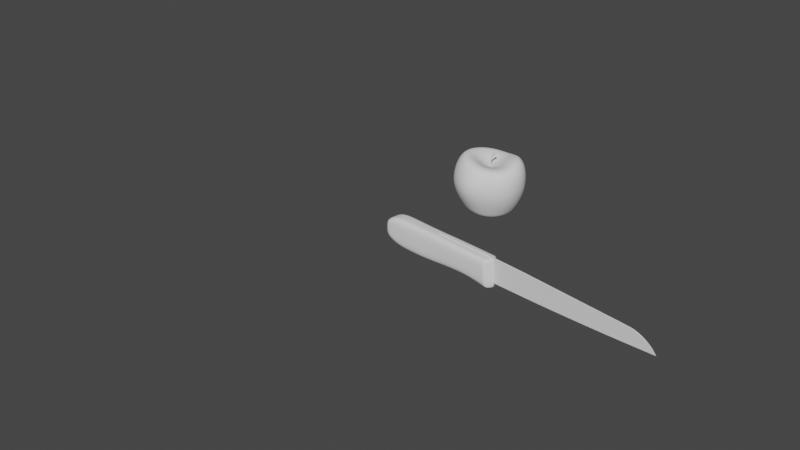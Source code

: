 # Source: apples.blend  (saved by Blender 2.82.1; exported with 4.5.12 LTS)
import bpy
from mathutils import Matrix  # noqa: F401  (used for matrix-valued properties, if any)

bpy.ops.wm.read_factory_settings(use_empty=True)
scene = bpy.context.scene
scene.name = 'Scene'

# ---- collections
col_collection = bpy.data.collections.new('Collection'); scene.collection.children.link(col_collection)

# ---- world
world_world = bpy.data.worlds.new('World'); scene.world = world_world
world_world.use_nodes = True; world_world.node_tree.nodes.clear()
_N = world_world.node_tree.nodes; _L = world_world.node_tree.links
n0 = _N.new('ShaderNodeOutputWorld'); n0.name = 'World Output'; n0.location = (300, 300)
n1 = _N.new('ShaderNodeBackground'); n1.name = 'Background'; n1.location = (10, 300)
n1.inputs[0].default_value = (0.05088, 0.05088, 0.05088, 1.0)
_L.new(n1.outputs[0], n0.inputs[0])
n0.is_active_output = True
world_world.color = (0.05088, 0.05088, 0.05088)
world_world.use_sun_shadow = False
world_world.sun_shadow_jitter_overblur = 0.0

# ---- cameras
cam_camera = bpy.data.cameras.new('Camera')
cam_camera.clip_end = 100.0
cam_camera.ortho_scale = 7.314

# ---- meshes
me_sphere_002 = bpy.data.meshes.new('Sphere.002')
me_sphere_002.from_pydata([(-0.01719, 0.3209, 0.2424), (-0.01953, 0.3836, 0.1685), (-0.01977, 0.4119, 0.08024), (-0.009554, 0.39, -0.03896), (-0.0004073, 0.337, -0.1438), (-0.001749, 0.3114, -0.2155), (-0.002843, 0.2917, -0.2725), (-0.002736, 0.2261, -0.2764), (-0.001866, 0.124, -0.2471), (0.0437, 0.1051, 0.2149), (0.07829, 0.2059, 0.2711), (0.1107, 0.2906, 0.2707), (0.1359, 0.3477, 0.1935), (0.1448, 0.3726, 0.08904), (0.1414, 0.3525, -0.03985), (0.1347, 0.3083, -0.145), (0.1217, 0.2844, -0.2172), (0.1057, 0.2658, -0.2787), (0.07908, 0.2061, -0.282), (0.04243, 0.114, -0.2505), (0.08243, 0.0801, 0.221), (0.1573, 0.156, 0.294), (0.2236, 0.2185, 0.3039), (0.2689, 0.2576, 0.2189), (0.2804, 0.2731, 0.08346), (0.2693, 0.2656, -0.05462), (0.2498, 0.2411, -0.1567), (0.2285, 0.2201, -0.2282), (0.2011, 0.2005, -0.2947), (0.1503, 0.1551, -0.2972), (0.0805, 0.08746, -0.258), (0.1097, 0.0435, 0.221), (0.2132, 0.08485, 0.2934), (0.2985, 0.12, 0.3033), (0.3613, 0.1432, 0.2245), (0.3857, 0.1548, 0.1049), (0.3806, 0.1554, -0.02484), (0.3484, 0.1406, -0.1424), (0.3084, 0.1253, -0.2302), (0.2659, 0.1112, -0.3046), (0.1983, 0.08522, -0.31), (0.106, 0.04962, -0.2658), (0.1212, 0.0002151, 0.2142), (0.2402, -0.0001693, 0.2691), (0.336, -0.0003948, 0.2704), (0.3998, -0.0002443, 0.2017), (0.4248, 0.001386, 0.1104), (0.4232, 0.003049, -0.01191), (0.3843, 0.005241, -0.138), (0.3336, 0.006918, -0.2359), (0.2869, 0.006075, -0.3101), (0.2138, 0.006094, -0.3152), (0.1146, 0.006021, -0.2709), (0.1139, -0.04318, 0.208), (0.2289, -0.08672, 0.2473), (0.3212, -0.1221, 0.2413), (0.3775, -0.1489, 0.1723), (0.3918, -0.1651, 0.08327), (0.3868, -0.168, -0.03849), (0.3484, -0.1424, -0.1577), (0.3034, -0.1159, -0.246), (0.2632, -0.09994, -0.3162), (0.1962, -0.07334, -0.3196), (0.1051, -0.03704, -0.2731), (0.0884, -0.07919, 0.2067), (0.1766, -0.1602, 0.2447), (0.2435, -0.2273, 0.2432), (0.273, -0.27, 0.1797), (0.275, -0.294, 0.08995), (0.2683, -0.2963, -0.03991), (0.2441, -0.2591, -0.16), (0.221, -0.219, -0.2494), (0.1991, -0.1912, -0.3193), (0.1489, -0.1419, -0.3215), (0.07957, -0.07433, -0.2733), (0.04931, -0.102, 0.2111), (0.09699, -0.2057, 0.2602), (0.1318, -0.2941, 0.2604), (0.147, -0.3555, 0.1897), (0.1458, -0.3888, 0.0935), (0.1419, -0.3879, -0.02785), (0.1311, -0.3419, -0.1505), (0.1196, -0.2946, -0.2428), (0.1066, -0.2565, -0.3118), (0.07917, -0.191, -0.313), (0.04177, -0.1008, -0.2686), (0.004459, -0.1082, 0.2168), (0.007852, -0.2163, 0.2794), (0.00834, -0.3093, 0.2803), (0.003723, -0.3799, 0.2024), (-0.001725, -0.4236, 0.1008), (-0.0003373, -0.4252, -0.01984), (0.002085, -0.3746, -0.1367), (-0.0007291, -0.3246, -0.2216), (-0.002587, -0.284, -0.2894), (-0.003067, -0.2119, -0.2951), (-0.002538, -0.1115, -0.2612), (-0.03957, -0.09767, 0.2213), (-0.0783, -0.193, 0.2954), (-0.1123, -0.274, 0.3028), (-0.1378, -0.3338, 0.2213), (-0.1541, -0.3728, 0.1103), (-0.1567, -0.3801, -0.009901), (-0.1419, -0.3436, -0.1225), (-0.126, -0.3021, -0.2032), (-0.1119, -0.2661, -0.2708), (-0.08497, -0.1989, -0.2814), (-0.0465, -0.1043, -0.2553), (-0.0769, -0.07316, 0.2236), (-0.152, -0.1449, 0.3017), (-0.2157, -0.2068, 0.3076), (-0.2606, -0.2491, 0.2242), (-0.2882, -0.2765, 0.1151), (-0.294, -0.2851, -0.005256), (-0.2667, -0.2615, -0.1221), (-0.2329, -0.231, -0.2051), (-0.2046, -0.2041, -0.2726), (-0.1543, -0.153, -0.2803), (-0.08367, -0.0802, -0.2531), (-0.1018, -0.03825, 0.2237), (-0.2015, -0.07782, 0.302), (-0.2869, -0.1121, 0.3082), (-0.3477, -0.1353, 0.225), (-0.3773, -0.1539, 0.114), (-0.3782, -0.1611, -0.0079), (-0.3458, -0.1444, -0.1265), (-0.3057, -0.1234, -0.215), (-0.2664, -0.1086, -0.2843), (-0.2002, -0.08183, -0.2882), (-0.1084, -0.04292, -0.2546), (-0.1116, 0.00294, 0.222), (-0.221, 0.002108, 0.2977), (-0.3126, 0.0009918, 0.306), (-0.3749, -0.0004492, 0.2247), (-0.3998, -0.008128, 0.1116), (-0.3963, -0.01337, -0.01198), (-0.3663, -0.006331, -0.1283), (-0.329, 0.001728, -0.2176), (-0.288, 0.002339, -0.29), (-0.2161, 0.001689, -0.2961), (-0.1168, 0.001462, -0.2577), (-0.1044, 0.04487, 0.2192), (-0.2085, 0.08563, 0.2873), (-0.2937, 0.1207, 0.2915), (-0.3515, 0.1458, 0.2149), (-0.3781, 0.1577, 0.1135), (-0.3805, 0.159, -0.00708), (-0.3477, 0.1461, -0.1273), (-0.3062, 0.1288, -0.2206), (-0.2663, 0.1112, -0.2945), (-0.1996, 0.08374, -0.2994), (-0.1078, 0.04662, -0.2576), (-0.08118, 0.08175, 0.2143), (-0.1648, 0.1602, 0.271), (-0.2303, 0.2253, 0.2744), (-0.2707, 0.2714, 0.205), (-0.2918, 0.2997, 0.1117), (-0.2973, 0.3059, -0.003665), (-0.2697, 0.275, -0.1272), (-0.2337, 0.237, -0.2231), (-0.2038, 0.2077, -0.2926), (-0.1533, 0.1584, -0.2935), (-0.08295, 0.08695, -0.2536), (-0.04514, 0.1068, 0.2096), (-0.09626, 0.2113, 0.2535), (-0.1329, 0.2983, 0.2518), (-0.1545, 0.3576, 0.1859), (-0.1651, 0.39, 0.1018), (-0.1632, 0.385, -0.01925), (-0.1428, 0.3362, -0.1398), (-0.1252, 0.3005, -0.2195), (-0.1108, 0.2742, -0.2798), (-0.08394, 0.2109, -0.2821), (-0.04577, 0.1149, -0.2489), (0.002473, 0.001948, 0.168), (-0.001248, 0.1147, 0.2099), (-0.01199, 0.2268, 0.2516), (-0.001214, 0.003961, -0.2356), (0.0003264, 0.003098, 0.1607), (0.0004304, 0.003101, 0.2338), (0.006693, 0.0004337, 0.1607), (0.006763, 0.0003789, 0.234), (0.009323, -0.005941, 0.1607), (0.009343, -0.005941, 0.2341), (0.006693, -0.01232, 0.1607), (0.006763, -0.01226, 0.234), (0.0003264, -0.01498, 0.1607), (0.0004304, -0.01498, 0.2338), (-0.006083, -0.01236, 0.1607), (-0.006049, -0.01241, 0.2335), (-0.008756, -0.005941, 0.1607), (-0.008772, -0.005941, 0.2335), (-0.006083, 0.0004754, 0.1607), (-0.006049, 0.0005237, 0.2335), (0.07474, 0.001136, 0.3631), (0.06825, 0.003971, 0.3666), (0.07738, -0.005941, 0.3617), (0.07474, -0.01302, 0.3631), (0.06825, -0.01585, 0.3666), (0.05886, -0.01214, 0.3724), (0.05224, -0.005941, 0.3749), (0.05886, 0.0002561, 0.3724), (0.01812, -0.01267, 0.2805), (0.04185, -0.01312, 0.3258), (0.03436, -0.01618, 0.3247), (0.01126, -0.01558, 0.2798), (0.00131, -0.005941, 0.2789), (0.0236, -0.005941, 0.3234), (0.02678, 0.001375, 0.3237), (0.004266, 0.0009696, 0.2792), (0.01812, 0.0007927, 0.2805), (0.04185, 0.00124, 0.3258), (0.04495, -0.005941, 0.3263), (0.02091, -0.005941, 0.2808), (0.02678, -0.01326, 0.3237), (0.004266, -0.01285, 0.2792), (0.03436, 0.004295, 0.3247), (0.01126, 0.003699, 0.2798), (0.0748, -0.01483, 0.3589), (0.05316, -0.005941, 0.3702), (0.0748, 0.002951, 0.3589), (0.06648, -0.01973, 0.3628), (0.05717, 0.004534, 0.3679), (0.07787, -0.005941, 0.3576), (0.05717, -0.01642, 0.3679), (0.06648, 0.007852, 0.3628)], [], [(4, 3, 14, 15), (1, 0, 11, 12), (8, 7, 18, 19), (175, 174, 9), (5, 4, 15, 16), (2, 1, 12, 13), (177, 8, 19), (176, 175, 9, 10), (6, 5, 16, 17), (3, 2, 13, 14), (0, 176, 10, 11), (7, 6, 17, 18), (177, 19, 30), (10, 9, 20, 21), (17, 16, 27, 28), (14, 13, 24, 25), (11, 10, 21, 22), (18, 17, 28, 29), (15, 14, 25, 26), (12, 11, 22, 23), (19, 18, 29, 30), (9, 174, 20), (16, 15, 26, 27), (13, 12, 23, 24), (23, 22, 33, 34), (30, 29, 40, 41), (20, 174, 31), (27, 26, 37, 38), (24, 23, 34, 35), (177, 30, 41), (21, 20, 31, 32), (28, 27, 38, 39), (25, 24, 35, 36), (22, 21, 32, 33), (29, 28, 39, 40), (26, 25, 36, 37), (33, 32, 43, 44), (40, 39, 50, 51), (37, 36, 47, 48), (34, 33, 44, 45), (41, 40, 51, 52), (31, 174, 42), (38, 37, 48, 49), (35, 34, 45, 46), (177, 41, 52), (32, 31, 42, 43), (39, 38, 49, 50), (36, 35, 46, 47), (46, 45, 56, 57), (177, 52, 63), (43, 42, 53, 54), (50, 49, 60, 61), (47, 46, 57, 58), (44, 43, 54, 55), (51, 50, 61, 62), (48, 47, 58, 59), (45, 44, 55, 56), (52, 51, 62, 63), (42, 174, 53), (49, 48, 59, 60), (56, 55, 66, 67), (63, 62, 73, 74), (53, 174, 64), (60, 59, 70, 71), (57, 56, 67, 68), (177, 63, 74), (54, 53, 64, 65), (61, 60, 71, 72), (58, 57, 68, 69), (55, 54, 65, 66), (62, 61, 72, 73), (59, 58, 69, 70), (69, 68, 79, 80), (66, 65, 76, 77), (73, 72, 83, 84), (70, 69, 80, 81), (67, 66, 77, 78), (74, 73, 84, 85), (64, 174, 75), (71, 70, 81, 82), (68, 67, 78, 79), (177, 74, 85), (65, 64, 75, 76), (72, 71, 82, 83), (79, 78, 89, 90), (177, 85, 96), (76, 75, 86, 87), (83, 82, 93, 94), (80, 79, 90, 91), (77, 76, 87, 88), (84, 83, 94, 95), (81, 80, 91, 92), (78, 77, 88, 89), (85, 84, 95, 96), (75, 174, 86), (82, 81, 92, 93), (92, 91, 102, 103), (89, 88, 99, 100), (96, 95, 106, 107), (86, 174, 97), (93, 92, 103, 104), (90, 89, 100, 101), (177, 96, 107), (87, 86, 97, 98), (94, 93, 104, 105), (91, 90, 101, 102), (88, 87, 98, 99), (95, 94, 105, 106), (102, 101, 112, 113), (99, 98, 109, 110), (106, 105, 116, 117), (103, 102, 113, 114), (100, 99, 110, 111), (107, 106, 117, 118), (97, 174, 108), (104, 103, 114, 115), (101, 100, 111, 112), (177, 107, 118), (98, 97, 108, 109), (105, 104, 115, 116), (115, 114, 125, 126), (112, 111, 122, 123), (177, 118, 129), (109, 108, 119, 120), (116, 115, 126, 127), (113, 112, 123, 124), (110, 109, 120, 121), (117, 116, 127, 128), (114, 113, 124, 125), (111, 110, 121, 122), (118, 117, 128, 129), (108, 174, 119), (125, 124, 135, 136), (122, 121, 132, 133), (129, 128, 139, 140), (119, 174, 130), (126, 125, 136, 137), (123, 122, 133, 134), (177, 129, 140), (120, 119, 130, 131), (127, 126, 137, 138), (124, 123, 134, 135), (121, 120, 131, 132), (128, 127, 138, 139), (138, 137, 148, 149), (135, 134, 145, 146), (132, 131, 142, 143), (139, 138, 149, 150), (136, 135, 146, 147), (133, 132, 143, 144), (140, 139, 150, 151), (130, 174, 141), (137, 136, 147, 148), (134, 133, 144, 145), (177, 140, 151), (131, 130, 141, 142), (141, 174, 152), (148, 147, 158, 159), (145, 144, 155, 156), (177, 151, 162), (142, 141, 152, 153), (149, 148, 159, 160), (146, 145, 156, 157), (143, 142, 153, 154), (150, 149, 160, 161), (147, 146, 157, 158), (144, 143, 154, 155), (151, 150, 161, 162), (161, 160, 171, 172), (158, 157, 168, 169), (155, 154, 165, 166), (162, 161, 172, 173), (152, 174, 163), (159, 158, 169, 170), (156, 155, 166, 167), (177, 162, 173), (153, 152, 163, 164), (160, 159, 170, 171), (157, 156, 167, 168), (154, 153, 164, 165), (164, 163, 175, 176), (171, 170, 5, 6), (168, 167, 2, 3), (165, 164, 176, 0), (172, 171, 6, 7), (169, 168, 3, 4), (166, 165, 0, 1), (173, 172, 7, 8), (163, 174, 175), (170, 169, 4, 5), (167, 166, 1, 2), (177, 173, 8), (178, 179, 181, 180), (180, 181, 183, 182), (182, 183, 185, 184), (184, 185, 187, 186), (186, 187, 189, 188), (188, 189, 191, 190), (221, 218, 197, 198), (190, 191, 193, 192), (192, 193, 179, 178), (194, 195, 201, 200, 199, 198, 197, 196), (222, 219, 200, 201), (223, 220, 194, 196), (224, 221, 198, 199), (225, 222, 201, 195), (220, 225, 195, 194), (218, 223, 196, 197), (219, 224, 199, 200), (191, 189, 215, 206), (206, 215, 214, 207), (185, 183, 213, 202), (202, 213, 212, 203), (181, 179, 217, 210), (210, 217, 216, 211), (179, 193, 209, 217), (217, 209, 208, 216), (189, 187, 205, 215), (215, 205, 204, 214), (183, 181, 210, 213), (213, 210, 211, 212), (193, 191, 206, 209), (209, 206, 207, 208), (187, 185, 202, 205), (205, 202, 203, 204), (207, 214, 224, 219), (203, 212, 223, 218), (211, 216, 225, 220), (216, 208, 222, 225), (214, 204, 221, 224), (212, 211, 220, 223), (208, 207, 219, 222), (204, 203, 218, 221)])
me_sphere_002.polygons.foreach_set('use_smooth', [True] * 233)
_uv = me_sphere_002.uv_layers.new(name='UVMap')
_uv.uv.foreach_set('vector', [0.75, 0.4167, 0.75, 0.5, 0.6875, 0.5, 0.6875, 0.4167, 0.75, 0.6667, 0.75, 0.75, 0.6875, 0.75, 0.6875, 0.6667, 0.75, 0.08333, 0.75, 0.1667, 0.6875, 0.1667, 0.6875, 0.08333, 0.75, 0.9167, 0.7188, 1.0, 0.6875, 0.9167, 0.75, 0.3333, 0.75, 0.4167, 0.6875, 0.4167, 0.6875, 0.3333, 0.75, 0.5833, 0.75, 0.6667, 0.6875, 0.6667, 0.6875, 0.5833, 0.7188, 0.0, 0.75, 0.08333, 0.6875, 0.08333, 0.75, 0.8333, 0.75, 0.9167, 0.6875, 0.9167, 0.6875, 0.8333, 0.75, 0.25, 0.75, 0.3333, 0.6875, 0.3333, 0.6875, 0.25, 0.75, 0.5, 0.75, 0.5833, 0.6875, 0.5833, 0.6875, 0.5, 0.75, 0.75, 0.75, 0.8333, 0.6875, 0.8333, 0.6875, 0.75, 0.75, 0.1667, 0.75, 0.25, 0.6875, 0.25, 0.6875, 0.1667, 0.6563, 0.0, 0.6875, 0.08333, 0.625, 0.08333, 0.6875, 0.8333, 0.6875, 0.9167, 0.625, 0.9167, 0.625, 0.8333, 0.6875, 0.25, 0.6875, 0.3333, 0.625, 0.3333, 0.625, 0.25, 0.6875, 0.5, 0.6875, 0.5833, 0.625, 0.5833, 0.625, 0.5, 0.6875, 0.75, 0.6875, 0.8333, 0.625, 0.8333, 0.625, 0.75, 0.6875, 0.1667, 0.6875, 0.25, 0.625, 0.25, 0.625, 0.1667, 0.6875, 0.4167, 0.6875, 0.5, 0.625, 0.5, 0.625, 0.4167, 0.6875, 0.6667, 0.6875, 0.75, 0.625, 0.75, 0.625, 0.6667, 0.6875, 0.08333, 0.6875, 0.1667, 0.625, 0.1667, 0.625, 0.08333, 0.6875, 0.9167, 0.6563, 1.0, 0.625, 0.9167, 0.6875, 0.3333, 0.6875, 0.4167, 0.625, 0.4167, 0.625, 0.3333, 0.6875, 0.5833, 0.6875, 0.6667, 0.625, 0.6667, 0.625, 0.5833, 0.625, 0.6667, 0.625, 0.75, 0.5625, 0.75, 0.5625, 0.6667, 0.625, 0.08333, 0.625, 0.1667, 0.5625, 0.1667, 0.5625, 0.08333, 0.625, 0.9167, 0.5938, 1.0, 0.5625, 0.9167, 0.625, 0.3333, 0.625, 0.4167, 0.5625, 0.4167, 0.5625, 0.3333, 0.625, 0.5833, 0.625, 0.6667, 0.5625, 0.6667, 0.5625, 0.5833, 0.5938, 0.0, 0.625, 0.08333, 0.5625, 0.08333, 0.625, 0.8333, 0.625, 0.9167, 0.5625, 0.9167, 0.5625, 0.8333, 0.625, 0.25, 0.625, 0.3333, 0.5625, 0.3333, 0.5625, 0.25, 0.625, 0.5, 0.625, 0.5833, 0.5625, 0.5833, 0.5625, 0.5, 0.625, 0.75, 0.625, 0.8333, 0.5625, 0.8333, 0.5625, 0.75, 0.625, 0.1667, 0.625, 0.25, 0.5625, 0.25, 0.5625, 0.1667, 0.625, 0.4167, 0.625, 0.5, 0.5625, 0.5, 0.5625, 0.4167, 0.5625, 0.75, 0.5625, 0.8333, 0.5, 0.8333, 0.5, 0.75, 0.5625, 0.1667, 0.5625, 0.25, 0.5, 0.25, 0.5, 0.1667, 0.5625, 0.4167, 0.5625, 0.5, 0.5, 0.5, 0.5, 0.4167, 0.5625, 0.6667, 0.5625, 0.75, 0.5, 0.75, 0.5, 0.6667, 0.5625, 0.08333, 0.5625, 0.1667, 0.5, 0.1667, 0.5, 0.08333, 0.5625, 0.9167, 0.5313, 1.0, 0.5, 0.9167, 0.5625, 0.3333, 0.5625, 0.4167, 0.5, 0.4167, 0.5, 0.3333, 0.5625, 0.5833, 0.5625, 0.6667, 0.5, 0.6667, 0.5, 0.5833, 0.5313, 0.0, 0.5625, 0.08333, 0.5, 0.08333, 0.5625, 0.8333, 0.5625, 0.9167, 0.5, 0.9167, 0.5, 0.8333, 0.5625, 0.25, 0.5625, 0.3333, 0.5, 0.3333, 0.5, 0.25, 0.5625, 0.5, 0.5625, 0.5833, 0.5, 0.5833, 0.5, 0.5, 0.5, 0.5833, 0.5, 0.6667, 0.4375, 0.6667, 0.4375, 0.5833, 0.4688, 0.0, 0.5, 0.08333, 0.4375, 0.08333, 0.5, 0.8333, 0.5, 0.9167, 0.4375, 0.9167, 0.4375, 0.8333, 0.5, 0.25, 0.5, 0.3333, 0.4375, 0.3333, 0.4375, 0.25, 0.5, 0.5, 0.5, 0.5833, 0.4375, 0.5833, 0.4375, 0.5, 0.5, 0.75, 0.5, 0.8333, 0.4375, 0.8333, 0.4375, 0.75, 0.5, 0.1667, 0.5, 0.25, 0.4375, 0.25, 0.4375, 0.1667, 0.5, 0.4167, 0.5, 0.5, 0.4375, 0.5, 0.4375, 0.4167, 0.5, 0.6667, 0.5, 0.75, 0.4375, 0.75, 0.4375, 0.6667, 0.5, 0.08333, 0.5, 0.1667, 0.4375, 0.1667, 0.4375, 0.08333, 0.5, 0.9167, 0.4688, 1.0, 0.4375, 0.9167, 0.5, 0.3333, 0.5, 0.4167, 0.4375, 0.4167, 0.4375, 0.3333, 0.4375, 0.6667, 0.4375, 0.75, 0.375, 0.75, 0.375, 0.6667, 0.4375, 0.08333, 0.4375, 0.1667, 0.375, 0.1667, 0.375, 0.08333, 0.4375, 0.9167, 0.4063, 1.0, 0.375, 0.9167, 0.4375, 0.3333, 0.4375, 0.4167, 0.375, 0.4167, 0.375, 0.3333, 0.4375, 0.5833, 0.4375, 0.6667, 0.375, 0.6667, 0.375, 0.5833, 0.4063, 0.0, 0.4375, 0.08333, 0.375, 0.08333, 0.4375, 0.8333, 0.4375, 0.9167, 0.375, 0.9167, 0.375, 0.8333, 0.4375, 0.25, 0.4375, 0.3333, 0.375, 0.3333, 0.375, 0.25, 0.4375, 0.5, 0.4375, 0.5833, 0.375, 0.5833, 0.375, 0.5, 0.4375, 0.75, 0.4375, 0.8333, 0.375, 0.8333, 0.375, 0.75, 0.4375, 0.1667, 0.4375, 0.25, 0.375, 0.25, 0.375, 0.1667, 0.4375, 0.4167, 0.4375, 0.5, 0.375, 0.5, 0.375, 0.4167, 0.375, 0.5, 0.375, 0.5833, 0.3125, 0.5833, 0.3125, 0.5, 0.375, 0.75, 0.375, 0.8333, 0.3125, 0.8333, 0.3125, 0.75, 0.375, 0.1667, 0.375, 0.25, 0.3125, 0.25, 0.3125, 0.1667, 0.375, 0.4167, 0.375, 0.5, 0.3125, 0.5, 0.3125, 0.4167, 0.375, 0.6667, 0.375, 0.75, 0.3125, 0.75, 0.3125, 0.6667, 0.375, 0.08333, 0.375, 0.1667, 0.3125, 0.1667, 0.3125, 0.08333, 0.375, 0.9167, 0.3438, 1.0, 0.3125, 0.9167, 0.375, 0.3333, 0.375, 0.4167, 0.3125, 0.4167, 0.3125, 0.3333, 0.375, 0.5833, 0.375, 0.6667, 0.3125, 0.6667, 0.3125, 0.5833, 0.3438, 0.0, 0.375, 0.08333, 0.3125, 0.08333, 0.375, 0.8333, 0.375, 0.9167, 0.3125, 0.9167, 0.3125, 0.8333, 0.375, 0.25, 0.375, 0.3333, 0.3125, 0.3333, 0.3125, 0.25, 0.3125, 0.5833, 0.3125, 0.6667, 0.25, 0.6667, 0.25, 0.5833, 0.2813, 0.0, 0.3125, 0.08333, 0.25, 0.08333, 0.3125, 0.8333, 0.3125, 0.9167, 0.25, 0.9167, 0.25, 0.8333, 0.3125, 0.25, 0.3125, 0.3333, 0.25, 0.3333, 0.25, 0.25, 0.3125, 0.5, 0.3125, 0.5833, 0.25, 0.5833, 0.25, 0.5, 0.3125, 0.75, 0.3125, 0.8333, 0.25, 0.8333, 0.25, 0.75, 0.3125, 0.1667, 0.3125, 0.25, 0.25, 0.25, 0.25, 0.1667, 0.3125, 0.4167, 0.3125, 0.5, 0.25, 0.5, 0.25, 0.4167, 0.3125, 0.6667, 0.3125, 0.75, 0.25, 0.75, 0.25, 0.6667, 0.3125, 0.08333, 0.3125, 0.1667, 0.25, 0.1667, 0.25, 0.08333, 0.3125, 0.9167, 0.2813, 1.0, 0.25, 0.9167, 0.3125, 0.3333, 0.3125, 0.4167, 0.25, 0.4167, 0.25, 0.3333, 0.25, 0.4167, 0.25, 0.5, 0.1875, 0.5, 0.1875, 0.4167, 0.25, 0.6667, 0.25, 0.75, 0.1875, 0.75, 0.1875, 0.6667, 0.25, 0.08333, 0.25, 0.1667, 0.1875, 0.1667, 0.1875, 0.08333, 0.25, 0.9167, 0.2187, 1.0, 0.1875, 0.9167, 0.25, 0.3333, 0.25, 0.4167, 0.1875, 0.4167, 0.1875, 0.3333, 0.25, 0.5833, 0.25, 0.6667, 0.1875, 0.6667, 0.1875, 0.5833, 0.2187, 0.0, 0.25, 0.08333, 0.1875, 0.08333, 0.25, 0.8333, 0.25, 0.9167, 0.1875, 0.9167, 0.1875, 0.8333, 0.25, 0.25, 0.25, 0.3333, 0.1875, 0.3333, 0.1875, 0.25, 0.25, 0.5, 0.25, 0.5833, 0.1875, 0.5833, 0.1875, 0.5, 0.25, 0.75, 0.25, 0.8333, 0.1875, 0.8333, 0.1875, 0.75, 0.25, 0.1667, 0.25, 0.25, 0.1875, 0.25, 0.1875, 0.1667, 0.1875, 0.5, 0.1875, 0.5833, 0.125, 0.5833, 0.125, 0.5, 0.1875, 0.75, 0.1875, 0.8333, 0.125, 0.8333, 0.125, 0.75, 0.1875, 0.1667, 0.1875, 0.25, 0.125, 0.25, 0.125, 0.1667, 0.1875, 0.4167, 0.1875, 0.5, 0.125, 0.5, 0.125, 0.4167, 0.1875, 0.6667, 0.1875, 0.75, 0.125, 0.75, 0.125, 0.6667, 0.1875, 0.08333, 0.1875, 0.1667, 0.125, 0.1667, 0.125, 0.08333, 0.1875, 0.9167, 0.1562, 1.0, 0.125, 0.9167, 0.1875, 0.3333, 0.1875, 0.4167, 0.125, 0.4167, 0.125, 0.3333, 0.1875, 0.5833, 0.1875, 0.6667, 0.125, 0.6667, 0.125, 0.5833, 0.1562, 0.0, 0.1875, 0.08333, 0.125, 0.08333, 0.1875, 0.8333, 0.1875, 0.9167, 0.125, 0.9167, 0.125, 0.8333, 0.1875, 0.25, 0.1875, 0.3333, 0.125, 0.3333, 0.125, 0.25, 0.125, 0.3333, 0.125, 0.4167, 0.0625, 0.4167, 0.0625, 0.3333, 0.125, 0.5833, 0.125, 0.6667, 0.0625, 0.6667, 0.0625, 0.5833, 0.09375, 0.0, 0.125, 0.08333, 0.0625, 0.08333, 0.125, 0.8333, 0.125, 0.9167, 0.0625, 0.9167, 0.0625, 0.8333, 0.125, 0.25, 0.125, 0.3333, 0.0625, 0.3333, 0.0625, 0.25, 0.125, 0.5, 0.125, 0.5833, 0.0625, 0.5833, 0.0625, 0.5, 0.125, 0.75, 0.125, 0.8333, 0.0625, 0.8333, 0.0625, 0.75, 0.125, 0.1667, 0.125, 0.25, 0.0625, 0.25, 0.0625, 0.1667, 0.125, 0.4167, 0.125, 0.5, 0.0625, 0.5, 0.0625, 0.4167, 0.125, 0.6667, 0.125, 0.75, 0.0625, 0.75, 0.0625, 0.6667, 0.125, 0.08333, 0.125, 0.1667, 0.0625, 0.1667, 0.0625, 0.08333, 0.125, 0.9167, 0.09375, 1.0, 0.0625, 0.9167, 0.0625, 0.4167, 0.0625, 0.5, 0.0, 0.5, 0.0, 0.4167, 0.0625, 0.6667, 0.0625, 0.75, 0.0, 0.75, 0.0, 0.6667, 0.0625, 0.08333, 0.0625, 0.1667, 0.0, 0.1667, 0.0, 0.08333, 0.0625, 0.9167, 0.03125, 1.0, 0.0, 0.9167, 0.0625, 0.3333, 0.0625, 0.4167, 0.0, 0.4167, 0.0, 0.3333, 0.0625, 0.5833, 0.0625, 0.6667, 0.0, 0.6667, 0.0, 0.5833, 0.03125, 0.0, 0.0625, 0.08333, 0.0, 0.08333, 0.0625, 0.8333, 0.0625, 0.9167, 0.0, 0.9167, 0.0, 0.8333, 0.0625, 0.25, 0.0625, 0.3333, 0.0, 0.3333, 0.0, 0.25, 0.0625, 0.5, 0.0625, 0.5833, 0.0, 0.5833, 0.0, 0.5, 0.0625, 0.75, 0.0625, 0.8333, 0.0, 0.8333, 0.0, 0.75, 0.0625, 0.1667, 0.0625, 0.25, 0.0, 0.25, 0.0, 0.1667, 1.0, 0.25, 1.0, 0.3333, 0.9375, 0.3333, 0.9375, 0.25, 1.0, 0.5, 1.0, 0.5833, 0.9375, 0.5833, 0.9375, 0.5, 1.0, 0.75, 1.0, 0.8333, 0.9375, 0.8333, 0.9375, 0.75, 1.0, 0.1667, 1.0, 0.25, 0.9375, 0.25, 0.9375, 0.1667, 1.0, 0.4167, 1.0, 0.5, 0.9375, 0.5, 0.9375, 0.4167, 1.0, 0.6667, 1.0, 0.75, 0.9375, 0.75, 0.9375, 0.6667, 1.0, 0.08333, 1.0, 0.1667, 0.9375, 0.1667, 0.9375, 0.08333, 1.0, 0.9167, 0.9687, 1.0, 0.9375, 0.9167, 1.0, 0.3333, 1.0, 0.4167, 0.9375, 0.4167, 0.9375, 0.3333, 1.0, 0.5833, 1.0, 0.6667, 0.9375, 0.6667, 0.9375, 0.5833, 0.9687, 0.0, 1.0, 0.08333, 0.9375, 0.08333, 1.0, 0.8333, 1.0, 0.9167, 0.9375, 0.9167, 0.9375, 0.8333, 0.9375, 0.9167, 0.9062, 1.0, 0.875, 0.9167, 0.9375, 0.3333, 0.9375, 0.4167, 0.875, 0.4167, 0.875, 0.3333, 0.9375, 0.5833, 0.9375, 0.6667, 0.875, 0.6667, 0.875, 0.5833, 0.9062, 0.0, 0.9375, 0.08333, 0.875, 0.08333, 0.9375, 0.8333, 0.9375, 0.9167, 0.875, 0.9167, 0.875, 0.8333, 0.9375, 0.25, 0.9375, 0.3333, 0.875, 0.3333, 0.875, 0.25, 0.9375, 0.5, 0.9375, 0.5833, 0.875, 0.5833, 0.875, 0.5, 0.9375, 0.75, 0.9375, 0.8333, 0.875, 0.8333, 0.875, 0.75, 0.9375, 0.1667, 0.9375, 0.25, 0.875, 0.25, 0.875, 0.1667, 0.9375, 0.4167, 0.9375, 0.5, 0.875, 0.5, 0.875, 0.4167, 0.9375, 0.6667, 0.9375, 0.75, 0.875, 0.75, 0.875, 0.6667, 0.9375, 0.08333, 0.9375, 0.1667, 0.875, 0.1667, 0.875, 0.08333, 0.875, 0.1667, 0.875, 0.25, 0.8125, 0.25, 0.8125, 0.1667, 0.875, 0.4167, 0.875, 0.5, 0.8125, 0.5, 0.8125, 0.4167, 0.875, 0.6667, 0.875, 0.75, 0.8125, 0.75, 0.8125, 0.6667, 0.875, 0.08333, 0.875, 0.1667, 0.8125, 0.1667, 0.8125, 0.08333, 0.875, 0.9167, 0.8437, 1.0, 0.8125, 0.9167, 0.875, 0.3333, 0.875, 0.4167, 0.8125, 0.4167, 0.8125, 0.3333, 0.875, 0.5833, 0.875, 0.6667, 0.8125, 0.6667, 0.8125, 0.5833, 0.8437, 0.0, 0.875, 0.08333, 0.8125, 0.08333, 0.875, 0.8333, 0.875, 0.9167, 0.8125, 0.9167, 0.8125, 0.8333, 0.875, 0.25, 0.875, 0.3333, 0.8125, 0.3333, 0.8125, 0.25, 0.875, 0.5, 0.875, 0.5833, 0.8125, 0.5833, 0.8125, 0.5, 0.875, 0.75, 0.875, 0.8333, 0.8125, 0.8333, 0.8125, 0.75, 0.8125, 0.8333, 0.8125, 0.9167, 0.75, 0.9167, 0.75, 0.8333, 0.8125, 0.25, 0.8125, 0.3333, 0.75, 0.3333, 0.75, 0.25, 0.8125, 0.5, 0.8125, 0.5833, 0.75, 0.5833, 0.75, 0.5, 0.8125, 0.75, 0.8125, 0.8333, 0.75, 0.8333, 0.75, 0.75, 0.8125, 0.1667, 0.8125, 0.25, 0.75, 0.25, 0.75, 0.1667, 0.8125, 0.4167, 0.8125, 0.5, 0.75, 0.5, 0.75, 0.4167, 0.8125, 0.6667, 0.8125, 0.75, 0.75, 0.75, 0.75, 0.6667, 0.8125, 0.08333, 0.8125, 0.1667, 0.75, 0.1667, 0.75, 0.08333, 0.8125, 0.9167, 0.7812, 1.0, 0.75, 0.9167, 0.8125, 0.3333, 0.8125, 0.4167, 0.75, 0.4167, 0.75, 0.3333, 0.8125, 0.5833, 0.8125, 0.6667, 0.75, 0.6667, 0.75, 0.5833, 0.7812, 0.0, 0.8125, 0.08333, 0.75, 0.08333, 1.0, 0.5, 1.0, 1.0, 0.875, 1.0, 0.875, 0.5, 0.875, 0.5, 0.875, 1.0, 0.75, 1.0, 0.75, 0.5, 0.75, 0.5, 0.75, 1.0, 0.625, 1.0, 0.625, 0.5, 0.625, 0.5, 0.625, 1.0, 0.5, 1.0, 0.5, 0.5, 0.5, 0.5, 0.5, 1.0, 0.375, 1.0, 0.375, 0.5, 0.375, 0.5, 0.375, 1.0, 0.25, 1.0, 0.25, 0.5, 0.5, 1.0, 0.625, 1.0, 0.625, 1.0, 0.5, 1.0, 0.25, 0.5, 0.25, 1.0, 0.125, 1.0, 0.125, 0.5, 0.125, 0.5, 0.125, 1.0, 0.0, 1.0, 0.0, 0.5, 0.4197, 0.4197, 0.25, 0.49, 0.08029, 0.4197, 0.01, 0.25, 0.08029, 0.08029, 0.25, 0.01, 0.4197, 0.08029, 0.49, 0.25, 0.125, 1.0, 0.25, 1.0, 0.25, 1.0, 0.125, 1.0, 0.75, 1.0, 0.875, 1.0, 0.875, 1.0, 0.75, 1.0, 0.375, 1.0, 0.5, 1.0, 0.5, 1.0, 0.375, 1.0, 0.0, 1.0, 0.125, 1.0, 0.125, 1.0, 0.0, 1.0, 0.875, 1.0, 1.0, 1.0, 1.0, 1.0, 0.875, 1.0, 0.625, 1.0, 0.75, 1.0, 0.75, 1.0, 0.625, 1.0, 0.25, 1.0, 0.375, 1.0, 0.375, 1.0, 0.25, 1.0, 0.25, 1.0, 0.375, 1.0, 0.375, 1.0, 0.25, 1.0, 0.25, 1.0, 0.375, 1.0, 0.375, 1.0, 0.25, 1.0, 0.625, 1.0, 0.75, 1.0, 0.75, 1.0, 0.625, 1.0, 0.625, 1.0, 0.75, 1.0, 0.75, 1.0, 0.625, 1.0, 0.875, 1.0, 1.0, 1.0, 1.0, 1.0, 0.875, 1.0, 0.875, 1.0, 1.0, 1.0, 1.0, 1.0, 0.875, 1.0, 0.0, 1.0, 0.125, 1.0, 0.125, 1.0, 0.0, 1.0, 0.0, 1.0, 0.125, 1.0, 0.125, 1.0, 0.0, 1.0, 0.375, 1.0, 0.5, 1.0, 0.5, 1.0, 0.375, 1.0, 0.375, 1.0, 0.5, 1.0, 0.5, 1.0, 0.375, 1.0, 0.75, 1.0, 0.875, 1.0, 0.875, 1.0, 0.75, 1.0, 0.75, 1.0, 0.875, 1.0, 0.875, 1.0, 0.75, 1.0, 0.125, 1.0, 0.25, 1.0, 0.25, 1.0, 0.125, 1.0, 0.125, 1.0, 0.25, 1.0, 0.25, 1.0, 0.125, 1.0, 0.5, 1.0, 0.625, 1.0, 0.625, 1.0, 0.5, 1.0, 0.5, 1.0, 0.625, 1.0, 0.625, 1.0, 0.5, 1.0, 0.25, 1.0, 0.375, 1.0, 0.375, 1.0, 0.25, 1.0, 0.625, 1.0, 0.75, 1.0, 0.75, 1.0, 0.625, 1.0, 0.875, 1.0, 1.0, 1.0, 1.0, 1.0, 0.875, 1.0, 0.0, 1.0, 0.125, 1.0, 0.125, 1.0, 0.0, 1.0, 0.375, 1.0, 0.5, 1.0, 0.5, 1.0, 0.375, 1.0, 0.75, 1.0, 0.875, 1.0, 0.875, 1.0, 0.75, 1.0, 0.125, 1.0, 0.25, 1.0, 0.25, 1.0, 0.125, 1.0, 0.5, 1.0, 0.625, 1.0, 0.625, 1.0, 0.5, 1.0])
me_sphere_002.use_remesh_fix_poles = True
me_sphere_002.use_remesh_preserve_attributes = False
me_sphere_002.use_mirror_vertex_groups = False
me_sphere_002.update()
me_cube_002 = bpy.data.meshes.new('Cube.002')
me_cube_002.from_pydata([(-0.7109, -0.07531, -0.08555), (-0.7109, -0.07531, 0.1069), (-0.7088, 0.09375, -0.08555), (-0.7088, 0.09375, 0.1069), (0.655, -0.1609, -0.08555), (0.6596, -0.1609, 0.1069), (0.6443, 0.1451, -0.08555), (0.6489, 0.1451, 0.1069), (0.4253, 0.1472, -0.08555), (0.1439, 0.1472, -0.08555), (-0.1482, 0.1494, -0.07416), (-0.4189, 0.1515, -0.08555), (-0.4189, 0.1515, 0.1069), (-0.1482, 0.1494, 0.09555), (0.1439, 0.1472, 0.1069), (0.4253, 0.1472, 0.1069), (-0.4338, -0.1651, -0.08555), (-0.1418, -0.1609, -0.08555), (0.1439, -0.1309, -0.08555), (0.4231, -0.1181, -0.08555), (0.4231, -0.1181, 0.1069), (0.1439, -0.1309, 0.1069), (-0.1418, -0.1609, 0.1069), (-0.4338, -0.1651, 0.1069), (-0.5834, 0.1515, -0.08555), (-0.5845, -0.147, 0.1069), (-0.5834, 0.1515, 0.1069), (-0.5845, -0.147, -0.08555), (0.6307, 0.1452, 0.1069), (0.6359, -0.158, -0.08555), (0.626, 0.1452, -0.08555), (0.6405, -0.158, 0.1069), (-0.7099, 0.009221, -0.08555), (-0.7099, 0.009221, 0.1069), (0.6497, -0.00789, -0.08555), (0.6543, -0.00789, 0.1069), (0.4242, 0.01457, 0.1069), (0.1439, 0.008152, 0.1069), (-0.145, -0.005751, 0.1012), (-0.4263, -0.00682, 0.1069), (-0.4263, -0.00682, -0.08555), (-0.145, -0.005751, -0.07986), (0.1439, 0.008152, -0.08555), (0.4242, 0.01457, -0.08555), (-0.5839, 0.002266, -0.08555), (-0.5839, 0.002266, 0.1069), (0.6356, -0.006386, 0.1069), (0.631, -0.006386, -0.08555), (-0.7109, -0.07531, 0.0032), (-0.7109, -0.07531, 0.01819), (-0.7088, 0.09375, 0.003201), (-0.7088, 0.09375, 0.01819), (0.6939, 0.1451, 0.00321), (0.6943, 0.1451, 0.01818), (0.7046, -0.1609, 0.003213), (0.705, -0.1609, 0.01818), (0.4231, -0.1181, 0.003199), (0.4231, -0.1181, 0.01819), (0.1439, -0.1309, 0.003199), (0.1439, -0.1309, 0.01819), (-0.1418, -0.1609, 0.003199), (-0.1418, -0.1609, 0.01819), (-0.4338, -0.1651, 0.003199), (-0.4338, -0.1651, 0.01819), (-0.4189, 0.1515, 0.003202), (-0.4189, 0.1515, 0.01819), (-0.1482, 0.1494, 0.003203), (-0.1482, 0.1494, 0.01819), (0.1439, 0.1472, 0.003204), (0.1439, 0.1472, 0.01819), (0.4253, 0.1472, 0.003205), (0.4253, 0.1472, 0.01818), (-0.5834, 0.1515, 0.01819), (-0.5834, 0.1515, 0.003201), (-0.5845, -0.147, 0.01819), (-0.5845, -0.147, 0.0032), (0.6858, -0.158, 0.01818), (0.6855, -0.158, 0.003214), (0.676, 0.1452, 0.01818), (0.6757, 0.1452, 0.003207), (0.6996, -0.00789, 0.01818), (0.6993, -0.00789, 0.003212), (-0.7099, 0.009221, 0.01819), (-0.7099, 0.009221, 0.0032)], [], [(30, 79, 52, 6), (34, 81, 54, 4), (29, 77, 56, 19), (32, 83, 50, 2), (47, 34, 4, 29), (45, 33, 1, 25), (46, 36, 20, 31), (36, 37, 21, 20), (37, 38, 22, 21), (38, 39, 23, 22), (44, 40, 16, 27), (40, 41, 17, 16), (41, 42, 18, 17), (42, 43, 19, 18), (18, 58, 60, 17), (19, 56, 58, 18), (17, 60, 62, 16), (16, 62, 75, 27), (10, 66, 68, 9), (11, 64, 66, 10), (9, 68, 70, 8), (8, 70, 79, 30), (2, 50, 73, 24), (32, 44, 27, 0), (39, 45, 25, 23), (24, 73, 64, 11), (4, 54, 77, 29), (35, 46, 31, 5), (43, 47, 29, 19), (8, 30, 47, 43), (7, 28, 46, 35), (12, 26, 45, 39), (2, 24, 44, 32), (9, 8, 43, 42), (10, 9, 42, 41), (11, 10, 41, 40), (24, 11, 40, 44), (13, 12, 39, 38), (14, 13, 38, 37), (15, 14, 37, 36), (28, 15, 36, 46), (26, 3, 33, 45), (30, 6, 34, 47), (6, 52, 81, 34), (27, 75, 48, 0), (74, 25, 1, 49), (78, 28, 7, 53), (71, 15, 28, 78), (80, 35, 5, 55), (63, 23, 25, 74), (82, 33, 3, 51), (69, 14, 15, 71), (67, 13, 14, 69), (72, 26, 12, 65), (65, 12, 13, 67), (61, 22, 23, 63), (59, 21, 22, 61), (76, 31, 20, 57), (57, 20, 21, 59), (0, 48, 83, 32), (55, 5, 31, 76), (53, 7, 35, 80), (51, 3, 26, 72), (49, 82, 83, 48), (53, 80, 81, 52), (71, 78, 79, 70), (55, 76, 77, 54), (63, 74, 75, 62), (51, 72, 73, 50), (69, 71, 70, 68), (67, 69, 68, 66), (65, 67, 66, 64), (72, 65, 64, 73), (61, 63, 62, 60), (59, 61, 60, 58), (57, 59, 58, 56), (76, 57, 56, 77), (74, 49, 48, 75), (80, 55, 54, 81), (78, 53, 52, 79), (82, 51, 50, 83), (49, 1, 33, 82)])
me_cube_002.polygons.foreach_set('use_smooth', [True] * 82)
_uv = me_cube_002.uv_layers.new(name='UVMap')
_uv.uv.foreach_set('vector', [0.375, 0.5927, 0.4903, 0.5927, 0.4903, 0.5987, 0.375, 0.5987, 0.375, 0.6743, 0.4903, 0.6743, 0.4903, 0.75, 0.375, 0.75, 0.375, 0.7533, 0.4903, 0.7533, 0.4903, 0.8, 0.375, 0.8, 0.375, 0.07566, 0.4903, 0.07566, 0.4903, 0.1513, 0.375, 0.1513, 0.3717, 0.6743, 0.375, 0.6743, 0.375, 0.75, 0.3717, 0.75, 0.8506, 0.6743, 0.875, 0.6743, 0.875, 0.75, 0.8506, 0.75, 0.6283, 0.6743, 0.675, 0.6743, 0.675, 0.75, 0.6283, 0.75, 0.675, 0.6743, 0.725, 0.6743, 0.725, 0.75, 0.675, 0.75, 0.725, 0.6743, 0.775, 0.6743, 0.775, 0.75, 0.725, 0.75, 0.775, 0.6743, 0.825, 0.6743, 0.825, 0.75, 0.775, 0.75, 0.1494, 0.6743, 0.175, 0.6743, 0.175, 0.75, 0.1494, 0.75, 0.175, 0.6743, 0.225, 0.6743, 0.225, 0.75, 0.175, 0.75, 0.225, 0.6743, 0.275, 0.6743, 0.275, 0.75, 0.225, 0.75, 0.275, 0.6743, 0.325, 0.6743, 0.325, 0.75, 0.275, 0.75, 0.375, 0.85, 0.4903, 0.85, 0.4903, 0.9, 0.375, 0.9, 0.375, 0.8, 0.4903, 0.8, 0.4903, 0.85, 0.375, 0.85, 0.375, 0.9, 0.4903, 0.9, 0.4903, 0.95, 0.375, 0.95, 0.375, 0.95, 0.4903, 0.95, 0.4903, 0.9756, 0.375, 0.9756, 0.375, 0.3303, 0.489, 0.3303, 0.4903, 0.4197, 0.375, 0.4197, 0.375, 0.2408, 0.4903, 0.2408, 0.489, 0.3303, 0.375, 0.3303, 0.375, 0.4197, 0.4903, 0.4197, 0.4903, 0.5092, 0.375, 0.5092, 0.375, 0.5092, 0.4903, 0.5092, 0.4903, 0.5927, 0.375, 0.5927, 0.375, 0.1513, 0.4903, 0.1513, 0.4903, 0.1949, 0.375, 0.1949, 0.125, 0.6743, 0.1494, 0.6743, 0.1494, 0.75, 0.125, 0.75, 0.825, 0.6743, 0.8506, 0.6743, 0.8506, 0.75, 0.825, 0.75, 0.375, 0.1949, 0.4903, 0.1949, 0.4903, 0.2408, 0.375, 0.2408, 0.375, 0.75, 0.4903, 0.75, 0.4903, 0.7533, 0.375, 0.7533, 0.625, 0.6743, 0.6283, 0.6743, 0.6283, 0.75, 0.625, 0.75, 0.325, 0.6743, 0.3717, 0.6743, 0.3717, 0.75, 0.325, 0.75, 0.325, 0.5987, 0.3717, 0.5987, 0.3717, 0.6743, 0.325, 0.6743, 0.625, 0.5987, 0.6283, 0.5987, 0.6283, 0.6743, 0.625, 0.6743, 0.825, 0.5987, 0.8506, 0.5987, 0.8506, 0.6743, 0.825, 0.6743, 0.125, 0.5987, 0.1494, 0.5987, 0.1494, 0.6743, 0.125, 0.6743, 0.275, 0.5987, 0.325, 0.5987, 0.325, 0.6743, 0.275, 0.6743, 0.225, 0.5987, 0.275, 0.5987, 0.275, 0.6743, 0.225, 0.6743, 0.175, 0.5987, 0.225, 0.5987, 0.225, 0.6743, 0.175, 0.6743, 0.1494, 0.5987, 0.175, 0.5987, 0.175, 0.6743, 0.1494, 0.6743, 0.775, 0.5987, 0.825, 0.5987, 0.825, 0.6743, 0.775, 0.6743, 0.725, 0.5987, 0.775, 0.5987, 0.775, 0.6743, 0.725, 0.6743, 0.675, 0.5987, 0.725, 0.5987, 0.725, 0.6743, 0.675, 0.6743, 0.6283, 0.5987, 0.675, 0.5987, 0.675, 0.6743, 0.6283, 0.6743, 0.8506, 0.5987, 0.875, 0.5987, 0.875, 0.6743, 0.8506, 0.6743, 0.3717, 0.5987, 0.375, 0.5987, 0.375, 0.6743, 0.3717, 0.6743, 0.375, 0.5987, 0.4903, 0.5987, 0.4903, 0.6743, 0.375, 0.6743, 0.375, 0.9756, 0.4903, 0.9756, 0.4903, 1.0, 0.375, 1.0, 0.5097, 0.9756, 0.625, 0.9756, 0.625, 1.0, 0.5097, 1.0, 0.5097, 0.5927, 0.625, 0.5927, 0.625, 0.5987, 0.5097, 0.5987, 0.5097, 0.5092, 0.625, 0.5092, 0.625, 0.5927, 0.5097, 0.5927, 0.5097, 0.6743, 0.625, 0.6743, 0.625, 0.75, 0.5097, 0.75, 0.5097, 0.95, 0.625, 0.95, 0.625, 0.9756, 0.5097, 0.9756, 0.5097, 0.07566, 0.625, 0.07566, 0.625, 0.1513, 0.5097, 0.1513, 0.5097, 0.4197, 0.625, 0.4197, 0.625, 0.5092, 0.5097, 0.5092, 0.511, 0.3303, 0.625, 0.3303, 0.625, 0.4197, 0.5097, 0.4197, 0.5097, 0.1949, 0.625, 0.1949, 0.625, 0.2408, 0.5097, 0.2408, 0.5097, 0.2408, 0.625, 0.2408, 0.625, 0.3303, 0.511, 0.3303, 0.5097, 0.9, 0.625, 0.9, 0.625, 0.95, 0.5097, 0.95, 0.5097, 0.85, 0.625, 0.85, 0.625, 0.9, 0.5097, 0.9, 0.5097, 0.7533, 0.625, 0.7533, 0.625, 0.8, 0.5097, 0.8, 0.5097, 0.8, 0.625, 0.8, 0.625, 0.85, 0.5097, 0.85, 0.375, 0.0, 0.4903, 0.0, 0.4903, 0.07566, 0.375, 0.07566, 0.5097, 0.75, 0.625, 0.75, 0.625, 0.7533, 0.5097, 0.7533, 0.5097, 0.5987, 0.625, 0.5987, 0.625, 0.6743, 0.5097, 0.6743, 0.5097, 0.1513, 0.625, 0.1513, 0.625, 0.1949, 0.5097, 0.1949, 0.5097, 0.0, 0.5097, 0.07566, 0.4903, 0.07566, 0.4903, 0.0, 0.5097, 0.5987, 0.5097, 0.6743, 0.4903, 0.6743, 0.4903, 0.5987, 0.5097, 0.5092, 0.5097, 0.5927, 0.4903, 0.5927, 0.4903, 0.5092, 0.5097, 0.75, 0.5097, 0.7533, 0.4903, 0.7533, 0.4903, 0.75, 0.5097, 0.95, 0.5097, 0.9756, 0.4903, 0.9756, 0.4903, 0.95, 0.5097, 0.1513, 0.5097, 0.1949, 0.4903, 0.1949, 0.4903, 0.1513, 0.5097, 0.4197, 0.5097, 0.5092, 0.4903, 0.5092, 0.4903, 0.4197, 0.511, 0.3303, 0.5097, 0.4197, 0.4903, 0.4197, 0.489, 0.3303, 0.5097, 0.2408, 0.511, 0.3303, 0.489, 0.3303, 0.4903, 0.2408, 0.5097, 0.1949, 0.5097, 0.2408, 0.4903, 0.2408, 0.4903, 0.1949, 0.5097, 0.9, 0.5097, 0.95, 0.4903, 0.95, 0.4903, 0.9, 0.5097, 0.85, 0.5097, 0.9, 0.4903, 0.9, 0.4903, 0.85, 0.5097, 0.8, 0.5097, 0.85, 0.4903, 0.85, 0.4903, 0.8, 0.5097, 0.7533, 0.5097, 0.8, 0.4903, 0.8, 0.4903, 0.7533, 0.5097, 0.9756, 0.5097, 1.0, 0.4903, 1.0, 0.4903, 0.9756, 0.5097, 0.6743, 0.5097, 0.75, 0.4903, 0.75, 0.4903, 0.6743, 0.5097, 0.5927, 0.5097, 0.5987, 0.4903, 0.5987, 0.4903, 0.5927, 0.5097, 0.07566, 0.5097, 0.1513, 0.4903, 0.1513, 0.4903, 0.07566, 0.5097, 0.0, 0.625, 0.0, 0.625, 0.07566, 0.5097, 0.07566])
me_cube_002.use_remesh_fix_poles = True
me_cube_002.use_remesh_preserve_attributes = False
me_cube_002.use_mirror_vertex_groups = False
me_cube_002.update()
me_cube_003 = bpy.data.meshes.new('Cube.003')
me_cube_003.from_pydata([(-1.511, -0.006495, 0.1335), (-1.511, 0.0, -0.1335), (-1.511, 0.006495, 0.1335), (1.04, -7.067e-09, -0.08092), (1.006, -0.001633, -0.04401), (0.7539, -0.006495, 0.07433), (0.9831, -0.002581, -0.02241), (0.9554, -0.003494, -0.001312), (0.9239, -0.004334, 0.01847), (0.8898, -0.005071, 0.03617), (0.8544, -0.005676, 0.05112), (0.8191, -0.006125, 0.06273), (0.7851, -0.006402, 0.07057), (0.7539, 0.006495, 0.07433), (1.006, 0.001633, -0.04401), (0.7851, 0.006402, 0.07057), (0.8191, 0.006125, 0.06273), (0.8544, 0.005676, 0.05112), (0.8898, 0.005071, 0.03617), (0.9239, 0.004334, 0.01847), (0.9554, 0.003494, -0.001312), (0.9831, 0.002581, -0.02241), (0.6691, 0.006495, 0.07911), (-0.4297, 0.006495, 0.124), (0.4493, 0.006495, 0.08809), (0.2296, 0.006495, 0.09707), (0.009835, 0.006495, 0.106), (-0.2099, 0.006495, 0.115), (0.6691, -0.006495, 0.07911), (-0.4297, -0.006495, 0.124), (0.4493, -0.006495, 0.08809), (0.2296, -0.006495, 0.09707), (0.009835, -0.006495, 0.106), (-0.2099, -0.006495, 0.115), (-0.4353, -3.886e-10, -0.1306), (0.6651, -4.595e-09, -0.09931), (-0.2384, -7.455e-10, -0.128), (-0.006935, -1.422e-09, -0.1229), (0.2365, -2.353e-09, -0.116), (0.4681, -3.446e-09, -0.1079), (-0.735, 0.006495, 0.1318), (-0.8722, 0.006495, 0.1335), (-0.7807, 0.006495, 0.1323), (-0.8264, 0.006495, 0.1329), (-0.8722, 0.0, -0.1335), (-0.735, -7.24e-11, -0.133), (-0.8264, -2.413e-11, -0.1333), (-0.7807, -4.827e-11, -0.1332), (-0.735, -0.006495, 0.1318), (-0.8722, -0.006495, 0.1335), (-0.7807, -0.006495, 0.1323), (-0.8264, -0.006495, 0.1329)], [], [(1, 0, 2), (13, 22, 28, 5), (1, 2, 41, 44), (3, 4, 6, 7, 8, 9, 10, 11, 12, 5, 28, 35), (45, 40, 23, 34), (41, 2, 0, 49), (3, 14, 4), (35, 22, 13, 15, 16, 17, 18, 19, 20, 21, 14, 3), (13, 5, 12, 15), (15, 12, 11, 16), (16, 11, 10, 17), (17, 10, 9, 18), (18, 9, 8, 19), (19, 8, 7, 20), (20, 7, 6, 21), (21, 6, 4, 14), (44, 49, 0, 1), (29, 34, 36, 33), (33, 36, 37, 32), (32, 37, 38, 31), (31, 38, 39, 30), (30, 39, 35, 28), (23, 29, 33, 27), (27, 33, 32, 26), (26, 32, 31, 25), (25, 31, 30, 24), (24, 30, 28, 22), (22, 35, 39, 24), (24, 39, 38, 25), (25, 38, 37, 26), (26, 37, 36, 27), (27, 36, 34, 23), (34, 29, 48, 45), (49, 44, 46, 51), (51, 46, 47, 50), (50, 47, 45, 48), (41, 49, 51, 43), (43, 51, 50, 42), (42, 50, 48, 40), (40, 45, 47, 42), (42, 47, 46, 43), (43, 46, 44, 41), (23, 40, 48, 29)])
me_cube_003.polygons.foreach_set('use_smooth', [True] * 43)
_uv = me_cube_003.uv_layers.new(name='UVMap')
_uv.uv.foreach_set('vector', [0.375, 0.0, 0.625, 0.0, 0.625, 0.25, 0.6462, 0.5, 0.6582, 0.5, 0.6582, 0.75, 0.6462, 0.75, 0.375, 0.25, 0.625, 0.25, 0.625, 0.2698, 0.375, 0.2698, 0.375, 0.75, 0.4378, 0.75, 0.4762, 0.6505, 0.5169, 0.6768, 0.5581, 0.7031, 0.6084, 0.7335, 0.6204, 0.7424, 0.6289, 0.7495, 0.6352, 0.7545, 0.625, 0.7712, 0.625, 0.7832, 0.375, 0.795, 0.375, 0.2864, 0.625, 0.2863, 0.625, 0.323, 0.375, 0.3226, 0.8552, 0.5, 0.875, 0.5, 0.875, 0.75, 0.8552, 0.75, 0.375, 0.5, 0.4378, 0.5, 0.4378, 0.5628, 0.375, 0.455, 0.625, 0.4668, 0.625, 0.4788, 0.6352, 0.4955, 0.6289, 0.5005, 0.6204, 0.5076, 0.6084, 0.5165, 0.5581, 0.5066, 0.5169, 0.503, 0.4762, 0.5008, 0.4378, 0.5, 0.375, 0.5, 0.6462, 0.5, 0.6462, 0.75, 0.6352, 0.7545, 0.6352, 0.4955, 0.6352, 0.4955, 0.6352, 0.7545, 0.6289, 0.7495, 0.6289, 0.5005, 0.6289, 0.5005, 0.6289, 0.7495, 0.6204, 0.7424, 0.6204, 0.5076, 0.6204, 0.5076, 0.6204, 0.7424, 0.6084, 0.7335, 0.6084, 0.5165, 0.6084, 0.5165, 0.6084, 0.7335, 0.5581, 0.7031, 0.5581, 0.5066, 0.5581, 0.5066, 0.5581, 0.7031, 0.5169, 0.6768, 0.5169, 0.503, 0.5169, 0.503, 0.5169, 0.6768, 0.4762, 0.6505, 0.4762, 0.5008, 0.4762, 0.5008, 0.4762, 0.6505, 0.4378, 0.5628, 0.4378, 0.5, 0.375, 0.9802, 0.625, 0.9802, 0.625, 1.0, 0.375, 1.0, 0.625, 0.927, 0.375, 0.9274, 0.3761, 0.9036, 0.6216, 0.9006, 0.6216, 0.9006, 0.3761, 0.9036, 0.3795, 0.8757, 0.618, 0.8742, 0.618, 0.8742, 0.3795, 0.8757, 0.3799, 0.8463, 0.6173, 0.8455, 0.6173, 0.8455, 0.3799, 0.8463, 0.3764, 0.8185, 0.6208, 0.8144, 0.6208, 0.8144, 0.3764, 0.8185, 0.375, 0.795, 0.625, 0.7832, 0.802, 0.5, 0.802, 0.75, 0.7756, 0.75, 0.7756, 0.5, 0.7756, 0.5, 0.7756, 0.75, 0.7492, 0.75, 0.7492, 0.5, 0.7492, 0.5, 0.7492, 0.75, 0.7204, 0.75, 0.7204, 0.5, 0.7204, 0.5, 0.7204, 0.75, 0.6893, 0.75, 0.6893, 0.5, 0.6893, 0.5, 0.6893, 0.75, 0.6582, 0.75, 0.6582, 0.5, 0.625, 0.4668, 0.375, 0.455, 0.3764, 0.4315, 0.6208, 0.4356, 0.6208, 0.4356, 0.3764, 0.4315, 0.3799, 0.4037, 0.6173, 0.4045, 0.6173, 0.4045, 0.3799, 0.4037, 0.3795, 0.3743, 0.618, 0.3758, 0.618, 0.3758, 0.3795, 0.3743, 0.3761, 0.3464, 0.6216, 0.3494, 0.6216, 0.3494, 0.3761, 0.3464, 0.375, 0.3226, 0.625, 0.323, 0.375, 0.9274, 0.625, 0.927, 0.625, 0.9637, 0.375, 0.9636, 0.625, 0.9802, 0.375, 0.9802, 0.3752, 0.9747, 0.6245, 0.9747, 0.6245, 0.9747, 0.3752, 0.9747, 0.3752, 0.9691, 0.6244, 0.9692, 0.6244, 0.9692, 0.3752, 0.9691, 0.375, 0.9636, 0.625, 0.9637, 0.8552, 0.5, 0.8552, 0.75, 0.8497, 0.75, 0.8497, 0.5, 0.8497, 0.5, 0.8497, 0.75, 0.8442, 0.75, 0.8442, 0.5, 0.8442, 0.5, 0.8442, 0.75, 0.8387, 0.75, 0.8387, 0.5, 0.625, 0.2863, 0.375, 0.2864, 0.3752, 0.2809, 0.6244, 0.2808, 0.6244, 0.2808, 0.3752, 0.2809, 0.3752, 0.2753, 0.6245, 0.2753, 0.6245, 0.2753, 0.3752, 0.2753, 0.375, 0.2698, 0.625, 0.2698, 0.802, 0.5, 0.8387, 0.5, 0.8387, 0.75, 0.802, 0.75])
me_cube_003.use_remesh_fix_poles = True
me_cube_003.use_remesh_preserve_attributes = False
me_cube_003.use_mirror_vertex_groups = False
me_cube_003.update()

# ---- objects
ob_camera = bpy.data.objects.new('Camera', cam_camera)
ob_apple = bpy.data.objects.new('Apple', me_sphere_002)
ob_knife_handle = bpy.data.objects.new('knife_handle', me_cube_002)
ob_knife_blade = bpy.data.objects.new('knife_blade', me_cube_003)

# ---- transforms, parenting, visibility, modifiers, constraints
ob_camera.location = (7.359, -6.926, 4.958)
ob_camera.rotation_euler = (1.109, 0.0, 0.8149)
ob_camera.lock_rotations_4d = False
ob_camera.empty_display_type = 'ARROWS'
ob_camera.color = (0.0, 0.0, 0.0, 0.0)
ob_camera.display_type = 'WIRE'
ob_camera.lineart.crease_threshold = 0.0
ob_apple.location = (0.0, 1.356, 0.0)
ob_apple.lineart.crease_threshold = 0.0
_m = ob_apple.modifiers.new('Subdivision', 'SUBSURF')
_m.uv_smooth = 'PRESERVE_CORNERS'
_m.levels = 2
_m.show_only_control_edges = False
ob_knife_handle.location = (0.6242, -0.01147, -0.08763)
ob_knife_handle.rotation_euler = (1.571, -0.0, 0.0)
ob_knife_handle.lineart.crease_threshold = 0.0
_m = ob_knife_handle.modifiers.new('Subdivision', 'SUBSURF')
_m.uv_smooth = 'PRESERVE_CORNERS'
_m.levels = 3
_m.render_levels = 3
_m.show_only_control_edges = False
ob_knife_blade.parent = ob_knife_handle
ob_knife_blade.matrix_parent_inverse = Matrix(((1.0, 0.0, 0.0, -0.6242), (-0.0, -4.371e-08, 1.0, 0.08763), (0.0, -1.0, -4.371e-08, -0.01147), (-0.0, 0.0, -0.0, 1.0)))
ob_knife_blade.location = (2.111, -0.02219, -0.06558)
ob_knife_blade.lineart.crease_threshold = 0.0
_m = ob_knife_blade.modifiers.new('Bevel', 'BEVEL')
_m.width = 0.002
_m.width_pct = 0.002
_m.harden_normals = True

# ---- collection membership
col_collection.objects.link(ob_camera)
col_collection.objects.link(ob_apple)
col_collection.objects.link(ob_knife_handle)
col_collection.objects.link(ob_knife_blade)

# ---- scene / render settings (as saved in the file)
scene.camera = ob_camera
scene.frame_start = 1; scene.frame_end = 250; scene.frame_set(6)
scene.render.engine = 'BLENDER_EEVEE_NEXT'
scene.cycles.use_denoising = False
scene.cycles.samples = 128
scene.cycles.sampling_pattern = 'TABULATED_SOBOL'
scene.cycles.use_adaptive_sampling = False
scene.cycles.use_light_tree = False
scene.view_settings.view_transform = 'Filmic'
scene.unit_settings.scale_length = 0.1
bpy.context.view_layer.update()

# ---- added for rendering (the .blend has no usable light): sun
light_auto_sun = bpy.data.lights.new('AutoSun', 'SUN')
light_auto_sun.energy = 3.0
light_auto_sun.angle = 0.0523599
ob_auto_sun = bpy.data.objects.new('AutoSun', light_auto_sun)
scene.collection.objects.link(ob_auto_sun)
ob_auto_sun.rotation_euler = (0.872665, 0.174533, 0.523599)
bpy.context.view_layer.update()
